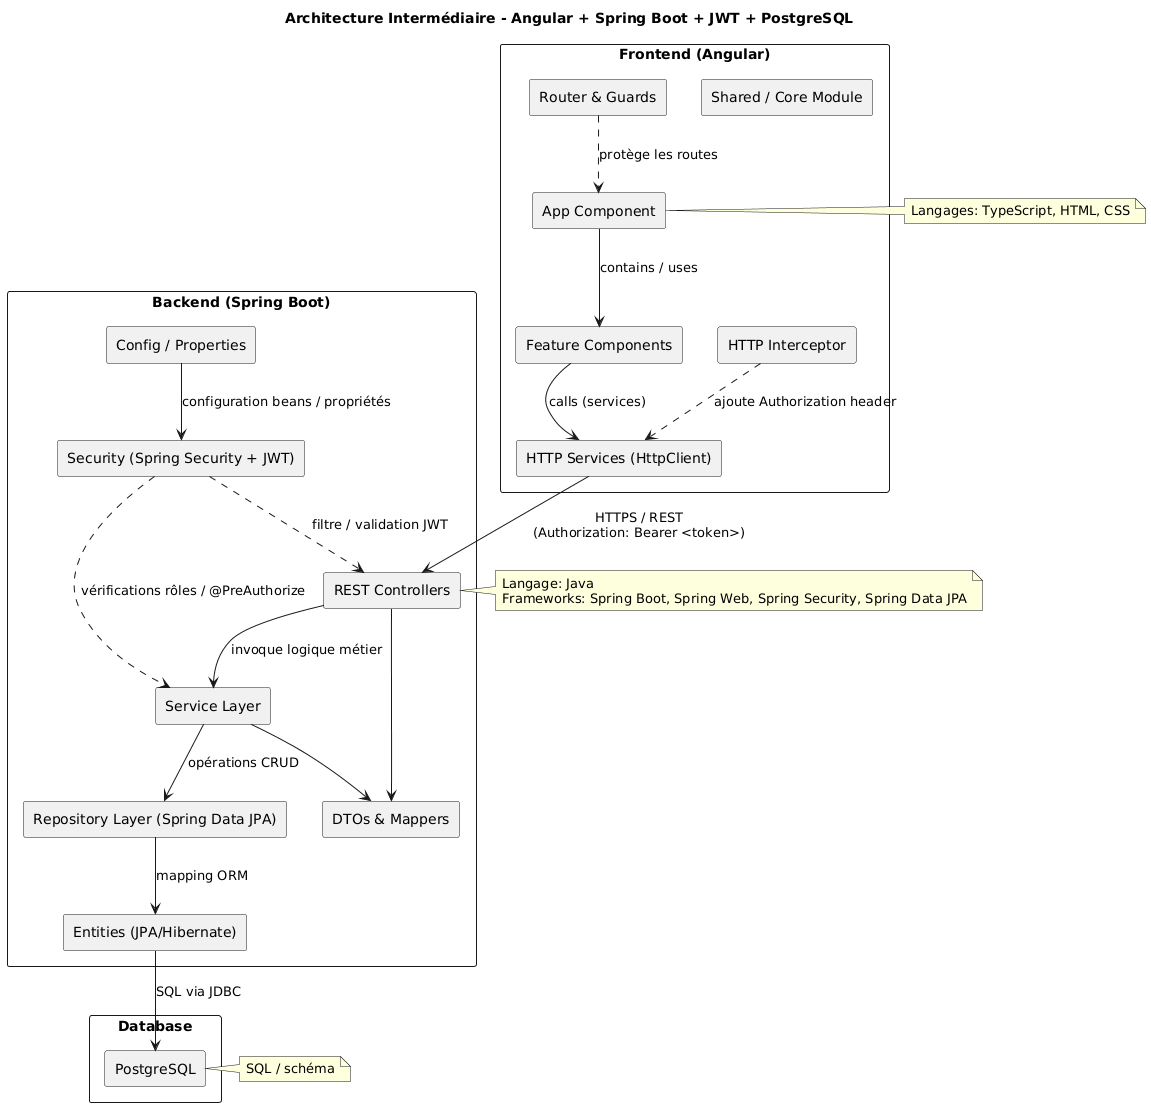

The diagram above was rendered by PlantUML. Its source (embedded in the PNG):
@startuml
title Architecture Intermédiaire - Angular + Spring Boot + JWT + PostgreSQL

skinparam packageStyle rectangle
skinparam componentStyle rectangle

package "Frontend (Angular)" {
  [App Component] as NgAppComponent
  [Feature Components] as NgFeatureComponents
  [HTTP Services (HttpClient)] as NgHttpServices
  [HTTP Interceptor] as NgHttpInterceptor
  [Router & Guards] as NgRouterGuards
  [Shared / Core Module] as NgSharedModule
}

package "Backend (Spring Boot)" {
  [REST Controllers] as ApiControllers
  [Service Layer] as ApiServices
  [Repository Layer (Spring Data JPA)] as ApiRepositories
  [Entities (JPA/Hibernate)] as JpaEntities
  [Security (Spring Security + JWT)] as SecurityJwt
  [DTOs & Mappers] as DtoMappers
  [Config / Properties] as ApiConfig
}

package "Database" {
  [PostgreSQL] as PostgresDB
}

' Frontend flows
NgAppComponent --> NgFeatureComponents : contains / uses
NgFeatureComponents --> NgHttpServices : calls (services)
NgHttpInterceptor ..> NgHttpServices : ajoute Authorization header
NgRouterGuards ..> NgAppComponent : protège les routes
NgHttpServices --> ApiControllers : HTTPS / REST\n(Authorization: Bearer <token>)

' Backend flows
ApiControllers --> ApiServices : invoque logique métier
ApiServices --> ApiRepositories : opérations CRUD
ApiRepositories --> JpaEntities : mapping ORM
JpaEntities --> PostgresDB : SQL via JDBC

' Sécurité
SecurityJwt ..> ApiControllers : filtre / validation JWT
SecurityJwt ..> ApiServices : vérifications rôles / @PreAuthorize
ApiConfig --> SecurityJwt : configuration beans / propriétés

' DTO / mapping
ApiControllers --> DtoMappers
ApiServices --> DtoMappers

note right of NgAppComponent
Langages: TypeScript, HTML, CSS
end note

note right of ApiControllers
Langage: Java
Frameworks: Spring Boot, Spring Web, Spring Security, Spring Data JPA
end note

note right of PostgresDB
SQL / schéma
end note
@enduml